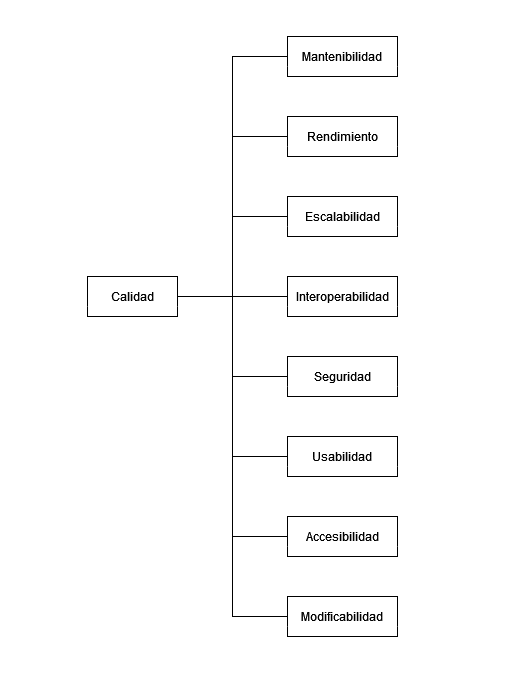

The diagram above was exported from draw.io. Its source (the exported page's mxGraphModel, read from the mxfile embedded in the PNG):
<mxGraphModel dx="1422" dy="780" grid="1" gridSize="10" guides="1" tooltips="1" connect="1" arrows="1" fold="1" page="1" pageScale="1" pageWidth="1169" pageHeight="1654" math="0" shadow="0">
  <root>
    <mxCell id="0" />
    <mxCell id="1" parent="0" />
    <mxCell id="0cgDGxjw1xzPzez_Olb8-17" style="edgeStyle=orthogonalEdgeStyle;rounded=0;orthogonalLoop=1;jettySize=auto;html=1;exitX=1;exitY=0.5;exitDx=0;exitDy=0;entryX=0;entryY=0.5;entryDx=0;entryDy=0;endArrow=none;endFill=0;" edge="1" parent="1" source="0cgDGxjw1xzPzez_Olb8-3" target="0cgDGxjw1xzPzez_Olb8-15">
      <mxGeometry relative="1" as="geometry" />
    </mxCell>
    <mxCell id="0cgDGxjw1xzPzez_Olb8-18" style="edgeStyle=orthogonalEdgeStyle;rounded=0;orthogonalLoop=1;jettySize=auto;html=1;exitX=1;exitY=0.5;exitDx=0;exitDy=0;entryX=0;entryY=0.5;entryDx=0;entryDy=0;endArrow=none;endFill=0;" edge="1" parent="1" source="0cgDGxjw1xzPzez_Olb8-3" target="0cgDGxjw1xzPzez_Olb8-7">
      <mxGeometry relative="1" as="geometry" />
    </mxCell>
    <mxCell id="0cgDGxjw1xzPzez_Olb8-19" style="edgeStyle=orthogonalEdgeStyle;rounded=0;orthogonalLoop=1;jettySize=auto;html=1;exitX=1;exitY=0.5;exitDx=0;exitDy=0;entryX=0;entryY=0.5;entryDx=0;entryDy=0;endArrow=none;endFill=0;" edge="1" parent="1" source="0cgDGxjw1xzPzez_Olb8-3" target="0cgDGxjw1xzPzez_Olb8-11">
      <mxGeometry relative="1" as="geometry" />
    </mxCell>
    <mxCell id="0cgDGxjw1xzPzez_Olb8-20" style="edgeStyle=orthogonalEdgeStyle;rounded=0;orthogonalLoop=1;jettySize=auto;html=1;exitX=1;exitY=0.5;exitDx=0;exitDy=0;entryX=0;entryY=0.5;entryDx=0;entryDy=0;endArrow=none;endFill=0;" edge="1" parent="1" source="0cgDGxjw1xzPzez_Olb8-3" target="0cgDGxjw1xzPzez_Olb8-12">
      <mxGeometry relative="1" as="geometry" />
    </mxCell>
    <mxCell id="0cgDGxjw1xzPzez_Olb8-21" style="edgeStyle=orthogonalEdgeStyle;rounded=0;orthogonalLoop=1;jettySize=auto;html=1;exitX=1;exitY=0.5;exitDx=0;exitDy=0;entryX=0;entryY=0.5;entryDx=0;entryDy=0;endArrow=none;endFill=0;" edge="1" parent="1" source="0cgDGxjw1xzPzez_Olb8-3" target="0cgDGxjw1xzPzez_Olb8-13">
      <mxGeometry relative="1" as="geometry" />
    </mxCell>
    <mxCell id="0cgDGxjw1xzPzez_Olb8-23" style="edgeStyle=orthogonalEdgeStyle;rounded=0;orthogonalLoop=1;jettySize=auto;html=1;exitX=1;exitY=0.5;exitDx=0;exitDy=0;entryX=0;entryY=0.5;entryDx=0;entryDy=0;endArrow=none;endFill=0;" edge="1" parent="1" source="0cgDGxjw1xzPzez_Olb8-3" target="0cgDGxjw1xzPzez_Olb8-10">
      <mxGeometry relative="1" as="geometry" />
    </mxCell>
    <mxCell id="0cgDGxjw1xzPzez_Olb8-24" style="edgeStyle=orthogonalEdgeStyle;rounded=0;orthogonalLoop=1;jettySize=auto;html=1;exitX=1;exitY=0.5;exitDx=0;exitDy=0;entryX=0;entryY=0.5;entryDx=0;entryDy=0;endArrow=none;endFill=0;" edge="1" parent="1" source="0cgDGxjw1xzPzez_Olb8-3" target="0cgDGxjw1xzPzez_Olb8-14">
      <mxGeometry relative="1" as="geometry" />
    </mxCell>
    <mxCell id="0cgDGxjw1xzPzez_Olb8-25" style="edgeStyle=orthogonalEdgeStyle;rounded=0;orthogonalLoop=1;jettySize=auto;html=1;exitX=1;exitY=0.5;exitDx=0;exitDy=0;entryX=0;entryY=0.5;entryDx=0;entryDy=0;endArrow=none;endFill=0;" edge="1" parent="1" source="0cgDGxjw1xzPzez_Olb8-3" target="0cgDGxjw1xzPzez_Olb8-8">
      <mxGeometry relative="1" as="geometry" />
    </mxCell>
    <mxCell id="0cgDGxjw1xzPzez_Olb8-3" value="Calidad" style="swimlane;fontStyle=0;childLayout=stackLayout;horizontal=1;startSize=30;horizontalStack=0;resizeParent=1;resizeParentMax=0;resizeLast=0;collapsible=1;marginBottom=0;swimlaneLine=0;verticalAlign=bottom;" vertex="1" parent="1">
      <mxGeometry x="60" y="260" width="90" height="40" as="geometry" />
    </mxCell>
    <mxCell id="0cgDGxjw1xzPzez_Olb8-7" value="Rendimiento" style="swimlane;fontStyle=0;childLayout=stackLayout;horizontal=1;startSize=30;horizontalStack=0;resizeParent=1;resizeParentMax=0;resizeLast=0;collapsible=1;marginBottom=0;swimlaneLine=0;verticalAlign=bottom;" vertex="1" parent="1">
      <mxGeometry x="260" y="100" width="110" height="40" as="geometry" />
    </mxCell>
    <mxCell id="0cgDGxjw1xzPzez_Olb8-8" value="Escalabilidad" style="swimlane;fontStyle=0;childLayout=stackLayout;horizontal=1;startSize=30;horizontalStack=0;resizeParent=1;resizeParentMax=0;resizeLast=0;collapsible=1;marginBottom=0;swimlaneLine=0;verticalAlign=bottom;" vertex="1" parent="1">
      <mxGeometry x="260" y="180" width="110" height="40" as="geometry" />
    </mxCell>
    <mxCell id="0cgDGxjw1xzPzez_Olb8-10" value="Accesibilidad" style="swimlane;fontStyle=0;childLayout=stackLayout;horizontal=1;startSize=30;horizontalStack=0;resizeParent=1;resizeParentMax=0;resizeLast=0;collapsible=1;marginBottom=0;swimlaneLine=0;verticalAlign=bottom;" vertex="1" parent="1">
      <mxGeometry x="260" y="500" width="110" height="40" as="geometry" />
    </mxCell>
    <mxCell id="0cgDGxjw1xzPzez_Olb8-11" value="Interoperabilidad" style="swimlane;fontStyle=0;childLayout=stackLayout;horizontal=1;startSize=30;horizontalStack=0;resizeParent=1;resizeParentMax=0;resizeLast=0;collapsible=1;marginBottom=0;swimlaneLine=0;verticalAlign=bottom;" vertex="1" parent="1">
      <mxGeometry x="260" y="260" width="110" height="40" as="geometry" />
    </mxCell>
    <mxCell id="0cgDGxjw1xzPzez_Olb8-12" value="Seguridad" style="swimlane;fontStyle=0;childLayout=stackLayout;horizontal=1;startSize=30;horizontalStack=0;resizeParent=1;resizeParentMax=0;resizeLast=0;collapsible=1;marginBottom=0;swimlaneLine=0;verticalAlign=bottom;" vertex="1" parent="1">
      <mxGeometry x="260" y="340" width="110" height="40" as="geometry" />
    </mxCell>
    <mxCell id="0cgDGxjw1xzPzez_Olb8-13" value="Usabilidad" style="swimlane;fontStyle=0;childLayout=stackLayout;horizontal=1;startSize=30;horizontalStack=0;resizeParent=1;resizeParentMax=0;resizeLast=0;collapsible=1;marginBottom=0;swimlaneLine=0;verticalAlign=bottom;" vertex="1" parent="1">
      <mxGeometry x="260" y="420" width="110" height="40" as="geometry" />
    </mxCell>
    <mxCell id="0cgDGxjw1xzPzez_Olb8-14" value="Modificabilidad" style="swimlane;fontStyle=0;childLayout=stackLayout;horizontal=1;startSize=30;horizontalStack=0;resizeParent=1;resizeParentMax=0;resizeLast=0;collapsible=1;marginBottom=0;swimlaneLine=0;verticalAlign=bottom;" vertex="1" parent="1">
      <mxGeometry x="260" y="580" width="110" height="40" as="geometry" />
    </mxCell>
    <mxCell id="0cgDGxjw1xzPzez_Olb8-15" value="Mantenibilidad" style="swimlane;fontStyle=0;childLayout=stackLayout;horizontal=1;startSize=30;horizontalStack=0;resizeParent=1;resizeParentMax=0;resizeLast=0;collapsible=1;marginBottom=0;swimlaneLine=0;verticalAlign=bottom;" vertex="1" parent="1">
      <mxGeometry x="260" y="20" width="110" height="40" as="geometry" />
    </mxCell>
  </root>
</mxGraphModel>